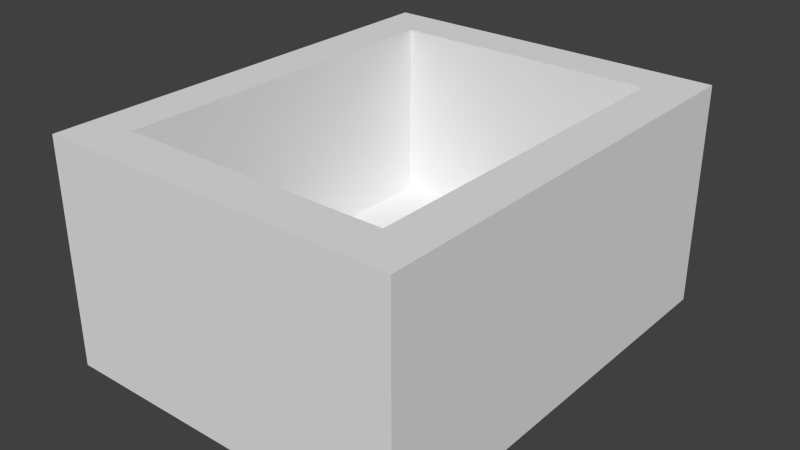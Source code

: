 # Source: minecart.blend  (saved by Blender 2.76.0; exported with 4.5.12 LTS)
import bpy
from mathutils import Matrix  # noqa: F401  (used for matrix-valued properties, if any)

bpy.ops.wm.read_factory_settings(use_empty=True)
scene = bpy.context.scene
scene.name = 'Scene'

# ---- collections
col_collection_1 = bpy.data.collections.new('Collection 1'); scene.collection.children.link(col_collection_1)

# ---- materials (node trees are filled in below, after node groups)
mat_minecart = bpy.data.materials.new('Minecart')
mat_minecart.alpha_threshold = 0.0
mat_minecart.use_transparent_shadow = False
mat_minecart.roughness = 0.5
mat_minecart.line_color = (0.0, 0.0, 0.0, 1.0)

# ---- material node trees

# ---- world
world_world = bpy.data.worlds.new('World'); scene.world = world_world
world_world.color = (0.05088, 0.05088, 0.05088)
world_world.use_sun_shadow = False
world_world.sun_shadow_jitter_overblur = 0.0
world_world.cycles.sampling_method = 'MANUAL'
world_world.cycles.sample_map_resolution = 256

# ---- meshes
me_cube_696 = bpy.data.meshes.new('Cube.696')
me_cube_696.from_pydata([(-0.5, -0.625, 0.0), (0.5, -0.625, 0.0), (-0.5, -0.625, 0.125), (0.5, 0.625, 0.0), (-0.5, 0.625, 0.0), (0.5, 0.5, 0.125), (-0.5, 0.5, 0.125), (-0.5, 0.625, 0.125), (0.5, -0.625, 0.125), (-0.5, -0.625, 0.625), (0.5, -0.625, 0.625), (0.5, 0.625, 0.125), (0.5, 0.625, 0.625), (0.5, 0.5, 0.625), (-0.5, 0.5, 0.625), (-0.5, 0.625, 0.625), (-0.375, 0.5, 0.125), (-0.375, -0.5, 0.125), (-0.5, -0.5, 0.125), (-0.375, 0.5, 0.625), (-0.375, -0.5, 0.625), (-0.5, -0.5, 0.625), (-0.5, 0.5, 0.0), (-0.375, 0.5, 0.0), (-0.375, -0.5, 0.0), (-0.5, -0.5, 0.0), (0.5, -0.5, 0.0), (0.5, 0.5, 0.0), (0.5, -0.5, 0.125), (0.375, -0.5, 0.0), (0.375, 0.5, 0.0), (0.375, -0.5, 0.125), (0.375, 0.5, 0.125), (0.5, -0.5, 0.625), (0.375, -0.5, 0.625), (0.375, 0.5, 0.625)], [], [(31, 32, 16, 17), (29, 24, 23, 30), (2, 0, 1, 8), (28, 26, 27, 5), (26, 28, 8, 1), (26, 29, 30, 27), (12, 15, 14, 13), (0, 2, 18, 25), (6, 22, 25, 18), (16, 19, 20, 17), (14, 6, 18, 21), (22, 23, 24, 25), (14, 21, 20, 19), (12, 11, 7, 15), (6, 14, 15, 7), (5, 13, 14, 6), (0, 25, 26, 1), (11, 12, 13, 5), (9, 2, 8, 10), (28, 33, 10, 8), (18, 21, 33, 28), (2, 9, 21, 18), (9, 10, 33, 21), (11, 3, 4, 7), (22, 6, 7, 4), (3, 11, 5, 27), (3, 27, 22, 4), (33, 13, 35, 34), (31, 34, 35, 32), (33, 28, 5, 13)])
_uv = me_cube_696.uv_layers.new(name='UVMap')
_uv.uv.foreach_set('vector', [0.6562, 0.5625, 0.4062, 0.5625, 0.4062, 0.1875, 0.6562, 0.1875, 0.0625, 0.5625, 0.0625, 0.1875, 0.3125, 0.1875, 0.3125, 0.5625, 0.03125, 0.625, 0.0, 0.625, 0.0, 0.125, 0.03125, 0.125, 0.375, 0.6875, 0.375, 0.625, 0.625, 0.625, 0.625, 0.6875, 0.3125, 0.6875, 0.3125, 0.625, 0.3438, 0.625, 0.3438, 0.6875, 0.0625, 0.625, 0.0625, 0.5625, 0.3125, 0.5625, 0.3125, 0.625, 0.2812, 1.0, 0.03125, 1.0, 0.03125, 0.9375, 0.2812, 0.9375, 0.03125, 0.6875, 0.03125, 0.625, 0.0625, 0.625, 0.0625, 0.6875, 0.0625, 0.6875, 0.0625, 0.625, 0.3125, 0.625, 0.3125, 0.6875, 0.2812, 0.6875, 0.2812, 0.9375, 0.03125, 0.9375, 0.03125, 0.6875, 0.3125, 0.9375, 0.3125, 0.6875, 0.5625, 0.6875, 0.5625, 0.9375, 0.0625, 0.1875, 0.0625, 0.125, 0.3125, 0.125, 0.3125, 0.1875, 0.2812, 1.0, 0.03125, 1.0, 0.03125, 0.9375, 0.2812, 0.9375, 0.3125, 0.9375, 0.3125, 0.6875, 0.5625, 0.6875, 0.5625, 0.9375, 0.2812, 0.9375, 0.2812, 0.6875, 0.3125, 0.6875, 0.3125, 0.9375, 0.2812, 0.6875, 0.2812, 0.9375, 0.03125, 0.9375, 0.03125, 0.6875, 0.3438, 0.625, 0.3125, 0.625, 0.3125, 0.125, 0.3438, 0.125, 0.0, 0.9375, 0.0, 0.6875, 0.03125, 0.6875, 0.03125, 0.9375, 0.3125, 0.9375, 0.3125, 0.6875, 0.5625, 0.6875, 0.5625, 0.9375, 0.2812, 0.9375, 0.2812, 0.6875, 0.3125, 0.6875, 0.3125, 0.9375, 0.2812, 0.6875, 0.2812, 0.9375, 0.03125, 0.9375, 0.03125, 0.6875, 0.0, 0.9375, 0.0, 0.6875, 0.03125, 0.6875, 0.03125, 0.9375, 0.2812, 1.0, 0.03125, 1.0, 0.03125, 0.9375, 0.2812, 0.9375, 0.375, 0.625, 0.3438, 0.625, 0.3438, 0.125, 0.375, 0.125, 0.625, 0.6875, 0.625, 0.625, 0.6562, 0.625, 0.6562, 0.6875, 0.03125, 0.6875, 0.03125, 0.625, 0.0625, 0.625, 0.0625, 0.6875, 0.0625, 0.625, 0.03125, 0.625, 0.03125, 0.125, 0.0625, 0.125, 0.2812, 1.0, 0.03125, 1.0, 0.03125, 0.9375, 0.2812, 0.9375, 0.2812, 0.6875, 0.2812, 0.9375, 0.03125, 0.9375, 0.03125, 0.6875, 0.3125, 0.9375, 0.3125, 0.6875, 0.5625, 0.6875, 0.5625, 0.9375])
me_cube_696.materials.append(mat_minecart)
me_cube_696.use_remesh_preserve_volume = False
me_cube_696.use_remesh_preserve_attributes = False
me_cube_696.use_mirror_vertex_groups = False
me_cube_696.update()

# ---- objects
ob_minecart = bpy.data.objects.new('Minecart', me_cube_696)

# ---- transforms, parenting, visibility, modifiers, constraints
ob_minecart.location = (0.0, 0.0, 0.0)
ob_minecart.lock_rotations_4d = False
ob_minecart.empty_display_type = 'ARROWS'
ob_minecart.lineart.crease_threshold = 0.0

# ---- collection membership
col_collection_1.objects.link(ob_minecart)

# ---- scene / render settings (as saved in the file)
scene.frame_start = 1; scene.frame_end = 250; scene.frame_set(1)
scene.render.engine = 'BLENDER_EEVEE_NEXT'
scene.render.resolution_percentage = 50
scene.render.dither_intensity = 0.0
scene.render.film_transparent = True
scene.cycles.use_denoising = False
scene.cycles.samples = 10
scene.cycles.sampling_pattern = 'TABULATED_SOBOL'
scene.cycles.light_sampling_threshold = 0.0
scene.cycles.use_adaptive_sampling = False
scene.cycles.use_light_tree = False
scene.cycles.blur_glossy = 0.0
scene.cycles.pixel_filter_type = 'GAUSSIAN'
scene.cycles.sample_clamp_indirect = 0.0
scene.view_settings.view_transform = 'Standard'
bpy.context.view_layer.update()

# ---- added for rendering (the .blend has no active camera and no usable light): camera, sun
cam_auto = bpy.data.cameras.new('AutoCamera')
cam_auto.lens = 50.0
cam_auto.sensor_width = 36.0
cam_auto.clip_end = 1000.0
ob_auto_camera = bpy.data.objects.new('AutoCamera', cam_auto)
scene.collection.objects.link(ob_auto_camera)
ob_auto_camera.location = (1.58997, -1.90796, 1.58447)
ob_auto_camera.rotation_euler = (1.09748, -7.21219e-08, 0.694738)
scene.camera = ob_auto_camera
light_auto_sun = bpy.data.lights.new('AutoSun', 'SUN')
light_auto_sun.energy = 3.0
light_auto_sun.angle = 0.0523599
ob_auto_sun = bpy.data.objects.new('AutoSun', light_auto_sun)
scene.collection.objects.link(ob_auto_sun)
ob_auto_sun.rotation_euler = (0.872665, 0.174533, 0.523599)
bpy.context.view_layer.update()
